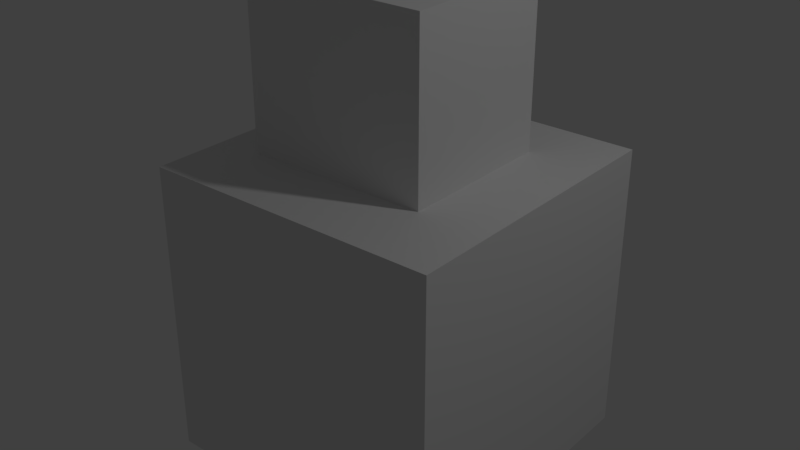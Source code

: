 # Source: bottle.blend  (saved by Blender 2.79.0; exported with 4.5.12 LTS)
import bpy
from mathutils import Matrix  # noqa: F401  (used for matrix-valued properties, if any)

bpy.ops.wm.read_factory_settings(use_empty=True)
scene = bpy.context.scene
scene.name = 'Scene'

# ---- collections
col_collection_1 = bpy.data.collections.new('Collection 1'); scene.collection.children.link(col_collection_1)

# ---- world
world_world = bpy.data.worlds.new('World'); scene.world = world_world
world_world.color = (0.05088, 0.05088, 0.05088)
world_world.use_sun_shadow = False
world_world.sun_shadow_jitter_overblur = 0.0
world_world.cycles.sampling_method = 'MANUAL'

# ---- lights
light_lamp = bpy.data.lights.new('Lamp', 'POINT')
light_lamp.transmission_factor = 0.0
light_lamp.cutoff_distance = 30.0
light_lamp.energy = 100.0
light_lamp.shadow_buffer_clip_start = 1.001
light_lamp.shadow_soft_size = 0.1
light_lamp.shadow_maximum_resolution = 0.006
light_lamp.use_absolute_resolution = True

# ---- meshes
me_cube_002 = bpy.data.meshes.new('Cube.002')
me_cube_002.from_pydata([(-1.0, -1.0, -1.0), (-1.0, -1.0, 1.0), (-1.0, 1.0, -1.0), (-1.0, 1.0, 1.0), (1.0, -1.0, -1.0), (1.0, -1.0, 1.0), (1.0, 1.0, -1.0), (1.0, 1.0, 1.0), (-1.0, -0.4905, -1.0), (-1.0, -0.4905, 1.0), (1.0, -0.4905, -1.0), (1.0, -0.4905, 1.0), (-1.0, 0.5742, 1.0), (1.0, 0.5742, -1.0), (-1.0, 0.5742, -1.0), (1.0, 0.5742, 1.0), (0.5357, 1.0, -1.0), (0.5357, 1.0, 1.0), (0.5357, -1.0, -1.0), (0.5357, -1.0, 1.0), (0.5357, -0.4905, 1.0), (0.5357, -0.4905, -1.0), (0.5357, 0.5742, -1.0), (0.5357, 0.5742, 1.0), (-0.7096, 1.0, -1.0), (-0.7096, -1.0, 1.0), (-0.7096, -0.4905, -1.0), (-0.7096, 0.5742, -1.0), (-0.7096, 1.0, 1.0), (-0.7096, -1.0, -1.0), (-0.7096, -0.4905, 1.0), (-0.7096, 0.5742, 1.0), (-0.7096, -0.4905, 2.105), (0.5357, -0.4905, 2.105), (-0.7096, 0.5742, 2.105), (0.5357, 0.5742, 2.105)], [], [(14, 12, 3, 2), (16, 17, 7, 6), (10, 11, 5, 4), (29, 25, 1, 0), (21, 10, 4, 18), (30, 9, 1, 25), (31, 12, 9, 30), (22, 13, 10, 21), (13, 15, 11, 10), (0, 1, 9, 8), (6, 7, 15, 13), (16, 6, 13, 22), (28, 3, 12, 31), (8, 9, 12, 14), (7, 17, 23, 15), (24, 16, 22, 27), (27, 22, 21, 26), (15, 23, 20, 11), (11, 20, 19, 5), (26, 21, 18, 29), (4, 5, 19, 18), (24, 28, 17, 16), (2, 3, 28, 24), (8, 26, 29, 0), (14, 27, 26, 8), (2, 24, 27, 14), (17, 28, 31, 23), (30, 20, 33, 32), (20, 30, 25, 19), (18, 19, 25, 29), (35, 34, 32, 33), (20, 23, 35, 33), (23, 31, 34, 35), (31, 30, 32, 34)])
me_cube_002.use_remesh_preserve_volume = False
me_cube_002.use_remesh_preserve_attributes = False
me_cube_002.use_mirror_vertex_groups = False
me_cube_002.update()

# ---- objects
ob_cube = bpy.data.objects.new('Cube', me_cube_002)
ob_lamp = bpy.data.objects.new('Lamp', light_lamp)

# ---- transforms, parenting, visibility, modifiers, constraints
ob_cube.location = (0.4163, 0.1721, 0.89)
ob_cube.lineart.crease_threshold = 0.0
ob_lamp.location = (4.076, 1.005, 5.904)
ob_lamp.rotation_euler = (0.6503, 0.05522, 1.866)
ob_lamp.lock_rotations_4d = False
ob_lamp.empty_display_type = 'ARROWS'
ob_lamp.color = (0.0, 0.0, 0.0, 0.0)
ob_lamp.lineart.crease_threshold = 0.0

# ---- collection membership
col_collection_1.objects.link(ob_cube)
col_collection_1.objects.link(ob_lamp)

# ---- scene / render settings (as saved in the file)
scene.frame_start = 1; scene.frame_end = 250; scene.frame_set(1)
scene.render.engine = 'BLENDER_EEVEE_NEXT'
scene.render.resolution_percentage = 50
scene.render.dither_intensity = 0.0
scene.cycles.use_denoising = False
scene.cycles.samples = 128
scene.cycles.sampling_pattern = 'TABULATED_SOBOL'
scene.cycles.use_adaptive_sampling = False
scene.cycles.use_light_tree = False
scene.cycles.blur_glossy = 0.0
scene.cycles.sample_clamp_indirect = 0.0
scene.view_settings.view_transform = 'Standard'
bpy.context.view_layer.update()

# ---- added for rendering (the .blend has no active camera): camera
cam_auto = bpy.data.cameras.new('AutoCamera')
cam_auto.lens = 50.0
cam_auto.sensor_width = 36.0
cam_auto.clip_end = 1000.0
ob_auto_camera = bpy.data.objects.new('AutoCamera', cam_auto)
scene.collection.objects.link(ob_auto_camera)
ob_auto_camera.location = (4.30244, -4.49134, 4.5515)
ob_auto_camera.rotation_euler = (1.09748, -7.21219e-08, 0.694738)
scene.camera = ob_auto_camera
bpy.context.view_layer.update()
